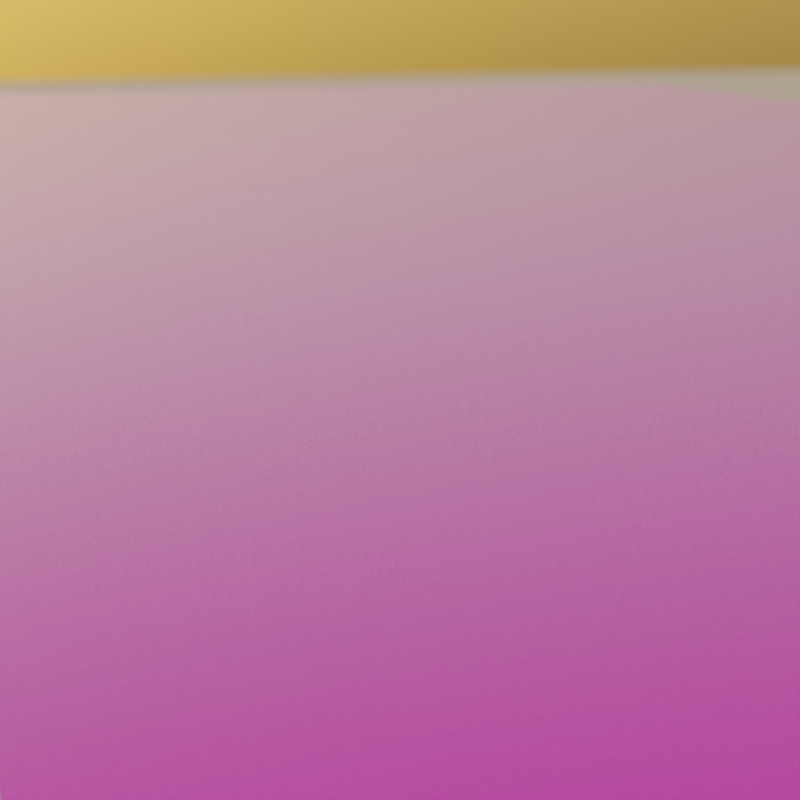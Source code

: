 # Source: r-place.blend  (saved by Blender 3.1.7; exported with 4.5.12 LTS)
import bpy
from mathutils import Matrix  # noqa: F401  (used for matrix-valued properties, if any)

bpy.ops.wm.read_factory_settings(use_empty=True)
scene = bpy.context.scene
scene.name = 'Scene'

# ---- collections
col_collection = bpy.data.collections.new('Collection'); scene.collection.children.link(col_collection)

# ---- images (referenced by path relative to the original .blend; pixels are not part of the script)
import os
ASSET_DIR = os.environ.get("B2B_ASSET_DIR", "")  # directory of the original .blend (textures are referenced by path, not embedded)
HERE = os.path.dirname(os.path.abspath(__file__))  # packed textures are extracted next to this script under _unpacked/

def load_image(name, relpath, width, height, colorspace="sRGB"):
    """Load a texture the original file referenced (path relative to the .blend, or extracted next to this script)."""
    p = next((c for c in (os.path.join(HERE, relpath), os.path.join(ASSET_DIR, relpath)) if relpath and os.path.exists(c)), "")
    if p:
        img = bpy.data.images.load(p, check_existing=True)
        img.name = name
    else:  # same state as the original file: an image datablock whose file is absent (Cycles renders it pink)
        img = bpy.data.images.new(name, width, height)
        img.source = "FILE"
        img.filepath = "//" + (relpath or name)
    img.colorspace_settings.name = colorspace
    return img
img_frame_0000_png = load_image('frame-0000.png', 'data/frames_color/frame-0000.png', 1024, 1024, 'sRGB')
img_leadenhall_market_4k_hdr = load_image('leadenhall_market_4k.hdr', 'leadenhall_market_4k.hdr', 1024, 1024, 'Linear Rec.709')

# ---- materials (node trees are filled in below, after node groups)
mat_colormap = bpy.data.materials.new('ColorMap')
mat_colormap.alpha_threshold = 0.0
mat_colormap.line_color = (0.0, 0.0, 0.0, 1.0)

# ---- node groups
ng_crop_grid = bpy.data.node_groups.new('Crop Grid', 'GeometryNodeTree')
_s = ng_crop_grid.interface.new_socket(name='Geometry', in_out='OUTPUT', socket_type='NodeSocketGeometry')
_s = ng_crop_grid.interface.new_socket(name='Geometry', in_out='INPUT', socket_type='NodeSocketGeometry')
_s = ng_crop_grid.interface.new_socket(name='X Min', in_out='INPUT', socket_type='NodeSocketInt')
_s.min_value = 0
_s.max_value = 2000
_s = ng_crop_grid.interface.new_socket(name='X Max', in_out='INPUT', socket_type='NodeSocketInt')
_s.min_value = 0
_s.max_value = 2000
_s = ng_crop_grid.interface.new_socket(name='Y Min', in_out='INPUT', socket_type='NodeSocketInt')
_s.min_value = 0
_s.max_value = 2000
_s = ng_crop_grid.interface.new_socket(name='Y Max', in_out='INPUT', socket_type='NodeSocketInt')
_s.min_value = 0
_s.max_value = 2000
ng_crop_grid.is_modifier = True
_N = ng_crop_grid.nodes; _L = ng_crop_grid.links
n0 = _N.new('FunctionNodeCompare'); n0.name = 'Compare'; n0.location = (-294, 246)
n0.operation = 'LESS_THAN'
n0.inputs[6].default_value = (0.0, 0.0, 0.0, 0.0)
n0.inputs[7].default_value = (0.0, 0.0, 0.0, 0.0)
n1 = _N.new('FunctionNodeCompare'); n1.name = 'Compare.002'; n1.location = (-293, 80)
n1.inputs[6].default_value = (0.0, 0.0, 0.0, 0.0)
n1.inputs[7].default_value = (0.0, 0.0, 0.0, 0.0)
n2 = _N.new('FunctionNodeCompare'); n2.name = 'Compare.001'; n2.location = (-298, -180)
n2.inputs[6].default_value = (0.0, 0.0, 0.0, 0.0)
n2.inputs[7].default_value = (0.0, 0.0, 0.0, 0.0)
n3 = _N.new('FunctionNodeCompare'); n3.name = 'Compare.003'; n3.location = (-305, -355)
n3.operation = 'LESS_THAN'
n3.inputs[6].default_value = (0.0, 0.0, 0.0, 0.0)
n3.inputs[7].default_value = (0.0, 0.0, 0.0, 0.0)
n4 = _N.new('NodeGroupOutput'); n4.name = 'Group Output'; n4.location = (744, 49)
n5 = _N.new('GeometryNodeDeleteGeometry'); n5.name = 'Delete Geometry'; n5.location = (471, 119)
n5.domain = 'FACE'
n6 = _N.new('NodeReroute'); n6.name = 'Reroute.001'; n6.location = (-769, 396)
n6.width = 16
n6.socket_idname = 'NodeSocketGeometry'
n7 = _N.new('NodeReroute'); n7.name = 'Reroute'; n7.location = (284, 400)
n7.width = 16
n7.socket_idname = 'NodeSocketGeometry'
n8 = _N.new('ShaderNodeMapRange'); n8.name = 'Map Range'; n8.location = (-727, 372)
n8.clamp = False
n8.inputs[2].default_value = 2000.0
n8.inputs[3].default_value = -0.5
n8.inputs[4].default_value = 0.5
n9 = _N.new('NodeGroupInput'); n9.name = 'Group Input'; n9.location = (-1346, 26)
n10 = _N.new('ShaderNodeMapRange'); n10.name = 'Map Range.001'; n10.location = (-727, 111)
n10.clamp = False
n10.inputs[2].default_value = 2000.0
n10.inputs[3].default_value = -0.5
n10.inputs[4].default_value = 0.5
n11 = _N.new('ShaderNodeMapRange'); n11.name = 'Map Range.002'; n11.location = (-732, -152)
n11.clamp = False
n11.inputs[2].default_value = 2000.0
n11.inputs[3].default_value = 0.5
n11.inputs[4].default_value = -0.5
n12 = _N.new('ShaderNodeSeparateXYZ'); n12.name = 'Separate XYZ'; n12.location = (-549, -60)
n13 = _N.new('GeometryNodeInputPosition'); n13.name = 'Position'; n13.location = (-546, -4)
n14 = _N.new('ShaderNodeMapRange'); n14.name = 'Map Range.003'; n14.location = (-728, -417)
n14.clamp = False
n14.inputs[2].default_value = 2000.0
n14.inputs[3].default_value = 0.5
n14.inputs[4].default_value = -0.5
n15 = _N.new('FunctionNodeBooleanMath'); n15.name = 'Boolean Math.002'; n15.location = (104, 6)
n15.operation = 'OR'
n16 = _N.new('FunctionNodeBooleanMath'); n16.name = 'Boolean Math'; n16.location = (-85, 199)
n16.operation = 'OR'
n17 = _N.new('FunctionNodeBooleanMath'); n17.name = 'Boolean Math.001'; n17.location = (-107, -225)
n17.operation = 'OR'
_L.new(n5.outputs[0], n4.inputs[0])
_L.new(n7.outputs[0], n5.inputs[0])
_L.new(n12.outputs[0], n0.inputs[0])
_L.new(n12.outputs[1], n2.inputs[0])
_L.new(n0.outputs[0], n16.inputs[0])
_L.new(n13.outputs[0], n12.inputs[0])
_L.new(n12.outputs[0], n1.inputs[0])
_L.new(n1.outputs[0], n16.inputs[1])
_L.new(n12.outputs[1], n3.inputs[0])
_L.new(n2.outputs[0], n17.inputs[0])
_L.new(n3.outputs[0], n17.inputs[1])
_L.new(n17.outputs[0], n15.inputs[1])
_L.new(n16.outputs[0], n15.inputs[0])
_L.new(n15.outputs[0], n5.inputs[1])
_L.new(n6.outputs[0], n7.inputs[0])
_L.new(n9.outputs[0], n6.inputs[0])
_L.new(n8.outputs[0], n0.inputs[1])
_L.new(n10.outputs[0], n1.inputs[1])
_L.new(n11.outputs[0], n2.inputs[1])
_L.new(n14.outputs[0], n3.inputs[1])
_L.new(n9.outputs[1], n8.inputs[0])
_L.new(n9.outputs[2], n10.inputs[0])
_L.new(n9.outputs[3], n11.inputs[0])
_L.new(n9.outputs[4], n14.inputs[0])
n4.is_active_output = True
ng_r_place_grid = bpy.data.node_groups.new('r/Place Grid ', 'GeometryNodeTree')
_s = ng_r_place_grid.interface.new_socket(name='Geometry', in_out='OUTPUT', socket_type='NodeSocketGeometry')
_s = ng_r_place_grid.interface.new_socket(name='Pixel Heat', in_out='OUTPUT', socket_type='NodeSocketFloat')
_s.description = 'The heat values of the pixels from the OpenEXR image.'
_s = ng_r_place_grid.interface.new_socket(name='Geometry', in_out='INPUT', socket_type='NodeSocketGeometry')
_s = ng_r_place_grid.interface.new_socket(name='X Min', in_out='INPUT', socket_type='NodeSocketInt')
_s.min_value = 0
_s.max_value = 2000
_s.description = 'The minimum x pixel coordinate to render.'
_s = ng_r_place_grid.interface.new_socket(name='X Max', in_out='INPUT', socket_type='NodeSocketInt')
_s.min_value = 0
_s.max_value = 2000
_s.description = 'The maximum x pixel coordinate to render.'
_s = ng_r_place_grid.interface.new_socket(name='Y Min', in_out='INPUT', socket_type='NodeSocketInt')
_s.min_value = 0
_s.max_value = 2000
_s.description = 'The minimum y pixel coordinate to render.'
_s = ng_r_place_grid.interface.new_socket(name='Y Max', in_out='INPUT', socket_type='NodeSocketInt')
_s.min_value = 0
_s.max_value = 2000
_s.description = 'The maximum y pixel coordinate to render.'
_s = ng_r_place_grid.interface.new_socket(name='Height Multiplier', in_out='INPUT', socket_type='NodeSocketFloat')
_s.default_value = 0.001
_s.min_value = 0.0
_s.max_value = 1e+04
_s.description = 'The height of pixels with an age of zero.'
_s = ng_r_place_grid.interface.new_socket(name='Neighbor Influence', in_out='INPUT', socket_type='NodeSocketFloat')
_s.subtype = 'FACTOR'
_s.min_value = 0.0
_s.max_value = 1.0
_s.description = 'The amount of influence from the heights of neighboring pixels.'
_s = ng_r_place_grid.interface.new_socket(name='Image', in_out='INPUT', socket_type='NodeSocketImage')
_s.default_value = None
ng_r_place_grid.is_modifier = True
_N = ng_r_place_grid.nodes; _L = ng_r_place_grid.links
n0 = _N.new('GeometryNodeStoreNamedAttribute'); n0.name = 'Store Named Attribute.002'; n0.location = (1040, 114)
n0.data_type = 'FLOAT_VECTOR'
n0.domain = 'CORNER'
n0.inputs[2].default_value = 'uv_map'
n1 = _N.new('GeometryNodeStoreNamedAttribute'); n1.name = 'Store Named Attribute.001'; n1.location = (806, -232)
n1.data_type = 'FLOAT_VECTOR'
n1.domain = 'CORNER'
n1.inputs[2].default_value = 'uv_map'
n2 = _N.new('GeometryNodeStoreNamedAttribute'); n2.name = 'Store Named Attribute'; n2.location = (799, -66)
n2.data_type = 'FLOAT_VECTOR'
n2.domain = 'CORNER'
n2.inputs[2].default_value = 'uv_map'
n3 = _N.new('NodeFrame'); n3.name = 'Frame.005'; n3.location = (1186, 176)
n3.label = 'Translate the grid a tiny amount to avoid rounding errors'
n3.width = 200
n4 = _N.new('NodeFrame'); n4.name = 'Frame'; n4.location = (724, -272)
n4.label = 'Pixel Heat'
n4.width = 1237
n5 = _N.new('NodeFrame'); n5.name = 'Frame.001'; n5.location = (1580, 668)
n5.label = 'Platform'
n5.width = 1533
n6 = _N.new('NodeFrame'); n6.name = 'Frame.002'; n6.location = (2202, 57)
n6.label = 'Extrude the Pixels'
n6.width = 930
n7 = _N.new('NodeGroupInput'); n7.name = 'Group Input'; n7.location = (1513, 6)
n8 = _N.new('GeometryNodeInputPosition'); n8.name = 'Position.001'; n8.location = (30, -491)
n8.hide = True
n9 = _N.new('NodeReroute'); n9.name = 'Reroute'; n9.location = (449, -374)
n9.width = 16
n9.socket_idname = 'NodeSocketVector'
n10 = _N.new('ShaderNodeVectorMath'); n10.name = 'Vector Math'; n10.location = (182, -412)
n10.operation = 'SUBTRACT'
n10.inputs[1].default_value = (0.5, 0.5, 0.0)
n11 = _N.new('NodeReroute'); n11.name = 'Reroute.003'; n11.location = (811, -54)
n11.width = 16
n11.socket_idname = 'NodeSocketFloatFactor'
n12 = _N.new('NodeReroute'); n12.name = 'Reroute.002'; n12.location = (443, -54)
n12.width = 16
n12.socket_idname = 'NodeSocketFloatFactor'
n13 = _N.new('GeometryNodeImageTexture'); n13.name = 'Image Texture'; n13.location = (498, -89)
n13.width = 293
n13.interpolation = 'Closest'
n13.inputs[0].default_value = None
n14 = _N.new('GeometryNodeInputSceneTime'); n14.name = 'Scene Time'; n14.location = (187, -328)
n15 = _N.new('NodeGroupInput'); n15.name = 'Group Input.003'; n15.location = (176, -30)
n16 = _N.new('GeometryNodeGroup'); n16.name = 'Group'; n16.location = (1728, 105)
n16.node_tree = ng_crop_grid
n17 = _N.new('GeometryNodeTransform'); n17.name = 'Transform'; n17.location = (30, -30)
n18 = _N.new('GeometryNodeJoinGeometry'); n18.name = 'Join Geometry'; n18.location = (3423, 221)
n19 = _N.new('GeometryNodeBoundBox'); n19.name = 'Bounding Box'; n19.location = (30, -171)
n20 = _N.new('GeometryNodeMeshCube'); n20.name = 'Cube'; n20.location = (774, -66)
n21 = _N.new('GeometryNodeMeshGrid'); n21.name = 'Grid.001'; n21.location = (781, -232)
n21.inputs[2].default_value = 2
n21.inputs[3].default_value = 2
n22 = _N.new('ShaderNodeCombineXYZ'); n22.name = 'Combine XYZ'; n22.location = (599, -80)
n22.inputs[2].default_value = 0.1
n23 = _N.new('ShaderNodeSeparateXYZ'); n23.name = 'Separate XYZ'; n23.location = (406, -167)
n24 = _N.new('ShaderNodeVectorMath'); n24.name = 'Vector Math.001'; n24.location = (224, -153)
n24.operation = 'SUBTRACT'
n25 = _N.new('GeometryNodeJoinGeometry'); n25.name = 'Join Geometry.001'; n25.location = (1363, -121)
n26 = _N.new('GeometryNodeTransform'); n26.name = 'Transform.002'; n26.location = (1184, -160)
n26.inputs[1].default_value = (0.0, 0.0, -0.05)
n26.inputs[3].default_value = (3.0, 3.0, 3.0)
n27 = _N.new('GeometryNodeTransform'); n27.name = 'Transform.001'; n27.location = (996, -30)
n27.inputs[1].default_value = (0.0, 0.0, -0.05001)
n28 = _N.new('GeometryNodeImageTexture'); n28.name = 'Image Texture.001'; n28.location = (488, -339)
n28.width = 307
n28.interpolation = 'Cubic'
n28.inputs[0].default_value = None
n29 = _N.new('ShaderNodeMix'); n29.name = 'Mix'; n29.location = (884, -112)
n29.data_type = 'RGBA'
n30 = _N.new('GeometryNodeMeshGrid'); n30.name = 'Grid'; n30.location = (1015, 114)
n30.inputs[2].default_value = 2001
n30.inputs[3].default_value = 2001
n31 = _N.new('FunctionNodeSeparateColor'); n31.name = 'Separate RGB'; n31.location = (1067, -128)
n32 = _N.new('NodeReroute'); n32.name = 'Reroute.001'; n32.location = (3197, -443)
n32.width = 16
n32.socket_idname = 'NodeSocketFloat'
n33 = _N.new('NodeGroupInput'); n33.name = 'Group Input.001'; n33.location = (30, -147)
n34 = _N.new('ShaderNodeMath'); n34.name = 'Math.001'; n34.location = (216, -263)
n34.operation = 'MULTIPLY'
n35 = _N.new('GeometryNodeExtrudeMesh'); n35.name = 'Extrude Mesh'; n35.location = (396, -30)
n36 = _N.new('GeometryNodeScaleElements'); n36.name = 'Scale Elements'; n36.location = (585, -50)
n36.inputs[2].default_value = 0.95
n37 = _N.new('GeometryNodeSetMaterial'); n37.name = 'Set Material'; n37.location = (760, -67)
n37.inputs[2].default_value = mat_colormap
n38 = _N.new('NodeGroupOutput'); n38.name = 'Group Output'; n38.location = (3643, 203)
n1.parent = n5
n2.parent = n5
n8.parent = n4
n9.parent = n4
n10.parent = n4
n11.parent = n4
n12.parent = n4
n13.parent = n4
n14.parent = n4
n15.parent = n4
n17.parent = n3
n19.parent = n5
n20.parent = n5
n21.parent = n5
n22.parent = n5
n23.parent = n5
n24.parent = n5
n25.parent = n5
n26.parent = n5
n27.parent = n5
n28.parent = n4
n29.parent = n4
n31.parent = n4
n33.parent = n6
n34.parent = n6
n35.parent = n6
n36.parent = n6
n37.parent = n6
_L.new(n18.outputs[0], n38.inputs[0])
_L.new(n17.outputs[0], n16.inputs[0])
_L.new(n36.outputs[0], n37.inputs[0])
_L.new(n9.outputs[0], n13.inputs[1])
_L.new(n8.outputs[0], n10.inputs[0])
_L.new(n35.outputs[0], n36.inputs[0])
_L.new(n35.outputs[1], n36.inputs[1])
_L.new(n14.outputs[1], n13.inputs[2])
_L.new(n7.outputs[1], n16.inputs[1])
_L.new(n7.outputs[2], n16.inputs[2])
_L.new(n7.outputs[3], n16.inputs[3])
_L.new(n7.outputs[4], n16.inputs[4])
_L.new(n14.outputs[1], n28.inputs[2])
_L.new(n9.outputs[0], n28.inputs[1])
_L.new(n13.outputs[0], n29.inputs[6])
_L.new(n28.outputs[0], n29.inputs[7])
_L.new(n0.outputs[0], n17.inputs[0])
_L.new(n10.outputs[0], n9.inputs[0])
_L.new(n11.outputs[0], n29.inputs[0])
_L.new(n15.outputs[6], n12.inputs[0])
_L.new(n12.outputs[0], n11.inputs[0])
_L.new(n29.outputs[2], n31.inputs[0])
_L.new(n34.outputs[0], n35.inputs[3])
_L.new(n31.outputs[1], n34.inputs[0])
_L.new(n33.outputs[5], n34.inputs[1])
_L.new(n16.outputs[0], n35.inputs[0])
_L.new(n22.outputs[0], n20.inputs[0])
_L.new(n37.outputs[0], n18.inputs[0])
_L.new(n25.outputs[0], n18.inputs[0])
_L.new(n19.outputs[1], n24.inputs[1])
_L.new(n19.outputs[2], n24.inputs[0])
_L.new(n24.outputs[0], n23.inputs[0])
_L.new(n23.outputs[0], n22.inputs[0])
_L.new(n23.outputs[1], n22.inputs[1])
_L.new(n17.outputs[0], n19.inputs[0])
_L.new(n2.outputs[0], n27.inputs[0])
_L.new(n23.outputs[1], n21.inputs[1])
_L.new(n23.outputs[0], n21.inputs[0])
_L.new(n27.outputs[0], n25.inputs[0])
_L.new(n26.outputs[0], n25.inputs[0])
_L.new(n1.outputs[0], n26.inputs[0])
_L.new(n32.outputs[0], n38.inputs[1])
_L.new(n31.outputs[1], n32.inputs[0])
_L.new(n20.outputs[0], n2.inputs[0])
_L.new(n20.outputs[1], n2.inputs[3])
_L.new(n21.outputs[0], n1.inputs[0])
_L.new(n21.outputs[1], n1.inputs[3])
_L.new(n30.outputs[0], n0.inputs[0])
_L.new(n30.outputs[1], n0.inputs[3])
n38.is_active_output = True

# ---- material node trees
mat_colormap.use_nodes = True; mat_colormap.node_tree.nodes.clear()
_N = mat_colormap.node_tree.nodes; _L = mat_colormap.node_tree.links
n0 = _N.new('NodeFrame'); n0.name = 'Frame.002'; n0.location = (-971, 295)
n0.label = 'Color Map'
n0.width = 800
n1 = _N.new('NodeFrame'); n1.name = 'Frame.001'; n1.location = (-1019, -232)
n1.label = 'Roughness Noise (for close-ups)'
n1.width = 991
n2 = _N.new('ShaderNodeOutputMaterial'); n2.name = 'Material Output'; n2.location = (502, 324)
n3 = _N.new('ShaderNodeBsdfPrincipled'); n3.name = 'Principled BSDF'; n3.location = (160, 274)
n3.distribution = 'GGX'
n3.subsurface_method = 'RANDOM_WALK_SKIN'
n3.inputs[3].default_value = 1.45
n4 = _N.new('ShaderNodeTexImage'); n4.name = 'Image Texture'; n4.location = (530, -45)
n4.image = img_frame_0000_png
n4.interpolation = 'Closest'
n5 = _N.new('ShaderNodeMapping'); n5.name = 'Mapping'; n5.location = (240, -30)
n5.width = 240
n5.inputs[1].default_value = (-0.5, -0.5, 0.0)
n6 = _N.new('ShaderNodeTexCoord'); n6.name = 'Texture Coordinate'; n6.location = (30, -47)
n7 = _N.new('ShaderNodeTexNoise'); n7.name = 'Noise Texture'; n7.location = (530, -82)
n7.inputs[2].default_value = 3.0
n7.inputs[4].default_value = 0.65
n8 = _N.new('ShaderNodeTexCoord'); n8.name = 'Texture Coordinate.001'; n8.location = (30, -65)
n9 = _N.new('ShaderNodeMapping'); n9.name = 'Mapping.001'; n9.location = (240, -48)
n9.width = 240
n9.inputs[3].default_value = (1000.0, 1000.0, 1000.0)
n10 = _N.new('ShaderNodeFloatCurve'); n10.name = 'Float Curve'; n10.location = (721, -30)
_c = n10.mapping.curves[0]
while len(_c.points) > 2: _c.points.remove(_c.points[-1])
_c.points[0].location = (0.0, 0.08125); _c.points[0].handle_type = 'AUTO'
_c.points[1].location = (0.35909, 0.14375); _c.points[1].handle_type = 'AUTO'
_p = _c.points.new(0.71818, 0.34375); _p.handle_type = 'AUTO'
_p = _c.points.new(1.0, 0.4125); _p.handle_type = 'AUTO'
n10.mapping.update()
n11 = _N.new('ShaderNodeAttribute'); n11.name = 'Attribute'; n11.location = (-36, 417)
n11.label = 'Pixel Heat'
n11.mute = True
n11.attribute_name = 'px_heat'
n4.parent = n0
n5.parent = n0
n6.parent = n0
n7.parent = n1
n8.parent = n1
n9.parent = n1
n10.parent = n1
_L.new(n5.outputs[0], n4.inputs[0])
_L.new(n6.outputs[3], n5.inputs[0])
_L.new(n4.outputs[0], n3.inputs[0])
_L.new(n4.outputs[0], n3.inputs[27])
_L.new(n9.outputs[0], n7.inputs[0])
_L.new(n8.outputs[3], n9.inputs[0])
_L.new(n7.outputs[0], n10.inputs[1])
_L.new(n10.outputs[0], n3.inputs[2])
_L.new(n3.outputs[0], n2.inputs[0])
n2.is_active_output = True

# ---- world
world_world = bpy.data.worlds.new('World'); scene.world = world_world
world_world.use_nodes = True; world_world.node_tree.nodes.clear()
_N = world_world.node_tree.nodes; _L = world_world.node_tree.links
n0 = _N.new('ShaderNodeOutputWorld'); n0.name = 'World Output'; n0.location = (300, 300)
n1 = _N.new('ShaderNodeTexEnvironment'); n1.name = 'Environment Texture'; n1.location = (-405, 371)
n1.image = img_leadenhall_market_4k_hdr
n2 = _N.new('ShaderNodeBackground'); n2.name = 'Background'; n2.location = (10, 300)
n3 = _N.new('ShaderNodeBackground'); n3.name = 'Background.001'; n3.location = (3, 151)
n3.inputs[1].default_value = 0.2
n4 = _N.new('ShaderNodeTexSky'); n4.name = 'Sky Texture'; n4.location = (-357, 116)
n4.sun_elevation = 0.08727
n4.sun_rotation = 4.241
_L.new(n1.outputs[0], n2.inputs[0])
_L.new(n4.outputs[0], n3.inputs[0])
_L.new(n3.outputs[0], n0.inputs[0])
n0.is_active_output = True
world_world.color = (0.05088, 0.05088, 0.05088)
world_world.use_sun_shadow = False
world_world.sun_shadow_jitter_overblur = 0.0

# ---- cameras
cam_camera = bpy.data.cameras.new('Camera')
cam_camera.clip_end = 100.0
cam_camera.lens = 100.0
cam_camera.display_size = 0.1
cam_camera.show_limits = True
cam_camera.dof.use_dof = True
cam_camera.dof.focus_distance = 1.819
cam_camera.dof.aperture_fstop = 6.0

# ---- meshes
me_cube = bpy.data.meshes.new('Cube')
me_cube.from_pydata([(10.0, 10.0, 10.0), (10.0, 10.0, -10.0), (10.0, -10.0, 10.0), (10.0, -10.0, -10.0), (-10.0, 10.0, 10.0), (-10.0, 10.0, -10.0), (-10.0, -10.0, 10.0), (-10.0, -10.0, -10.0)], [], [(0, 4, 6, 2), (3, 2, 6, 7), (7, 6, 4, 5), (5, 1, 3, 7), (1, 0, 2, 3), (5, 4, 0, 1)])
_uv = me_cube.uv_layers.new(name='UVMap')
_uv.uv.foreach_set('vector', [0.625, 0.5, 0.875, 0.5, 0.875, 0.75, 0.625, 0.75, 0.375, 0.75, 0.625, 0.75, 0.625, 1.0, 0.375, 1.0, 0.375, 0.0, 0.625, 0.0, 0.625, 0.25, 0.375, 0.25, 0.125, 0.5, 0.375, 0.5, 0.375, 0.75, 0.125, 0.75, 0.375, 0.5, 0.625, 0.5, 0.625, 0.75, 0.375, 0.75, 0.375, 0.25, 0.625, 0.25, 0.625, 0.5, 0.375, 0.5])
me_cube.materials.append(mat_colormap)
me_cube.use_remesh_preserve_volume = False
me_cube.use_remesh_preserve_attributes = False
me_cube.use_mirror_vertex_groups = False
me_cube.update()

# ---- objects
ob_camera = bpy.data.objects.new('Camera', cam_camera)
ob_rplacegrid = bpy.data.objects.new('rPlaceGrid', me_cube)

# ---- transforms, parenting, visibility, modifiers, constraints
ob_camera.location = (1.713, 2.25, 0.3887)
ob_camera.rotation_euler = (1.375, -9.581e-07, 1.292)
ob_rplacegrid.location = (0.0, 0.0, 0.0)
ob_rplacegrid.scale = (10.0, 10.0, 10.0)
ob_rplacegrid.lock_rotations_4d = False
ob_rplacegrid.empty_display_type = 'ARROWS'
ob_rplacegrid.lineart.crease_threshold = 0.0
_m = ob_rplacegrid.modifiers.new('GeometryNodes', 'NODES')
_m.node_group = ng_r_place_grid
_gi = [s.identifier for s in ng_r_place_grid.interface.items_tree if s.item_type == 'SOCKET' and s.in_out == 'INPUT']
_m[_gi[2]] = 1200  # X Max
_m[_gi[4]] = 532  # Y Max
_m[_gi[5]] = 0.02  # Height Multiplier
_m[_gi[7]] = None  # Image

# ---- collection membership
col_collection.objects.link(ob_camera)
col_collection.objects.link(ob_rplacegrid)

# ---- scene / render settings (as saved in the file)
scene.camera = ob_camera
scene.frame_start = 0; scene.frame_end = 1199; scene.frame_set(0)
scene.render.engine = 'CYCLES'
scene.render.image_settings.color_mode = 'RGB'
scene.render.resolution_x = 1080
scene.render.fps = 60
scene.render.use_motion_blur = True
scene.render.use_overwrite = False
scene.cycles.samples = 1024
scene.cycles.sampling_pattern = 'TABULATED_SOBOL'
scene.cycles.adaptive_threshold = 0.1
scene.cycles.use_light_tree = False
scene.cycles.max_bounces = 4
scene.eevee.taa_render_samples = 16
scene.eevee.use_gtao = True
scene.eevee.gtao_distance = 0.01
scene.eevee.use_raytracing = True
scene.view_settings.look = 'Medium High Contrast'
scene.view_settings.view_transform = 'Filmic'
bpy.context.view_layer.update()
